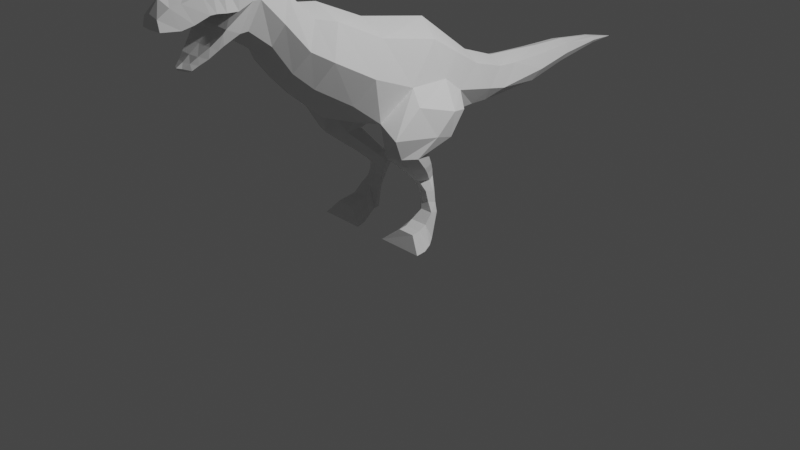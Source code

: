 # Source: Dinsosaur.blend  (saved by Blender 3.4.6; exported with 4.5.12 LTS)
import bpy
from mathutils import Matrix  # noqa: F401  (used for matrix-valued properties, if any)

bpy.ops.wm.read_factory_settings(use_empty=True)
scene = bpy.context.scene
scene.name = 'Scene'

# ---- collections
col_collection = bpy.data.collections.new('Collection'); scene.collection.children.link(col_collection)

# ---- world
world_world = bpy.data.worlds.new('World'); scene.world = world_world
world_world.use_nodes = True; world_world.node_tree.nodes.clear()
_N = world_world.node_tree.nodes; _L = world_world.node_tree.links
n0 = _N.new('ShaderNodeOutputWorld'); n0.name = 'World Output'; n0.location = (300, 300)
n1 = _N.new('ShaderNodeBackground'); n1.name = 'Background'; n1.location = (10, 300)
n1.inputs[0].default_value = (0.05088, 0.05088, 0.05088, 1.0)
_L.new(n1.outputs[0], n0.inputs[0])
n0.is_active_output = True
world_world.color = (0.05088, 0.05088, 0.05088)
world_world.use_sun_shadow = False
world_world.sun_shadow_jitter_overblur = 0.0

# ---- cameras
cam_camera = bpy.data.cameras.new('Camera')
cam_camera.clip_end = 100.0
cam_camera.ortho_scale = 7.314

# ---- lights
light_light = bpy.data.lights.new('Light', 'POINT')
light_light.transmission_factor = 0.0
light_light.energy = 1000.0
light_light.shadow_soft_size = 0.1
light_light.shadow_maximum_resolution = 0.006
light_light.use_absolute_resolution = True

# ---- meshes
me_plane = bpy.data.meshes.new('Plane')
me_plane.from_pydata([(0.3471, 0.1215, 1.929), (0.2064, 1.216, 1.388), (0.19, 0.8226, 1.079), (0.1781, 1.034, 1.067), (0.1514, 1.79, 1.087), (0.1046, 2.331, 1.178), (0.05268, 2.923, 1.307), (0.04848, 2.937, 1.236), (0.2928, -1.237, 2.373), (0.2695, -1.478, 1.943), (0.2231, -1.459, 2.621), (0.1935, -1.656, 2.815), (0.1935, -1.773, 2.875), (0.113, -2.192, 2.192), (0.08404, -2.269, 2.149), (0.03549, -2.405, 2.131), (0.4699, -0.7219, 1.765), (0.4616, -0.2605, 1.576), (0.3584, 0.476, 1.35), (0.2745, 0.9993, 1.218), (0.2573, 1.229, 1.167), (0.2106, 1.866, 1.208), (0.1467, 2.367, 1.262), (0.07005, 2.932, 1.271), (0.4699, -1.18, 2.021), (0.3894, -1.37, 2.136), (0.2967, -1.551, 2.39), (0.2573, -1.75, 2.624), (0.2573, -1.823, 2.629), (0.2248, -2.216, 2.577), (0.1201, -2.615, 2.497), (0.1118, -2.289, 2.233), (0.1596, -2.202, 2.303), (0.2319, -1.939, 2.85), (0.2461, -2.076, 2.572), (0.1859, -2.161, 2.78), (0.235, -2.163, 2.581), (0.3534, -0.5212, 2.069), (0.3252, -0.8633, 1.511), (0.2535, 0.8121, 1.519), (0.1876, 1.472, 1.364), (0.1516, 1.958, 1.352), (0.1077, 2.408, 1.356), (0.3534, -1.038, 2.322), (0.3252, -1.297, 1.776), (0.2053, -1.629, 2.195), (0.1781, -1.837, 2.364), (0.1781, -1.918, 2.36), (0.1684, -2.249, 2.739), (0.1343, -2.416, 2.687), (0.1143, -2.51, 2.668), (0.06345, -2.324, 2.113), (0.09133, -2.613, 2.592), (0.1953, -2.347, 2.519), (0.1662, -2.451, 2.488), (0.07943, -2.348, 2.181), (0.04828, -2.405, 2.145), (0.2444, -1.96, 2.565), (0.205, -2.07, 2.815), (0.1582, -2.067, 2.286), (0.2252, -2.082, 2.436), (0.2133, -2.104, 2.404), (0.1433, -2.113, 2.252), (0.0, -0.4717, 2.19), (0.0, -0.9527, 1.342), (0.0, 0.2221, 1.061), (0.0, 0.297, 2.043), (0.0, -0.6878, 1.237), (0.0, 0.8993, 1.588), (0.0, 1.288, 1.445), (0.0, 0.751, 1.023), (0.0, 1.553, 1.428), (0.0, 0.9547, 1.005), (0.0, 1.987, 1.396), (0.0, 1.758, 1.036), (0.0, 2.42, 1.383), (0.0, 2.315, 1.14), (0.0, 2.917, 1.312), (0.0, 2.936, 1.215), (0.0, 3.309, 1.227), (0.0, -0.9904, 2.422), (0.0, -1.344, 1.676), (0.0, -1.193, 2.452), (0.0, -1.522, 1.864), (0.0, -1.428, 2.698), (0.0, -1.66, 2.116), (0.0, -1.625, 2.878), (0.0, -1.872, 2.258), (0.0, -1.756, 2.957), (0.0, -1.957, 2.251), (0.0, -2.26, 2.793), (0.0, -2.185, 2.147), (0.0, -2.443, 2.743), (0.0, -2.263, 2.115), (0.0, -2.536, 2.728), (0.0, -2.321, 2.086), (0.0, -2.621, 2.623), (0.0, -2.419, 2.126), (0.0, -1.823, 2.629), (0.0, -2.213, 2.577), (0.0, -2.35, 2.519), (0.0, -2.458, 2.488), (0.0, -2.628, 2.497), (0.0, -2.297, 2.233), (0.0, -2.364, 2.181), (0.0, -2.429, 2.145), (0.0, -2.198, 2.303), (0.0, -1.924, 2.945), (0.0, -1.948, 2.565), (0.0, -2.062, 2.896), (0.0, -2.049, 2.225), (0.0, -2.069, 2.572), (0.0, -2.061, 2.436), (0.0, -2.158, 2.846), (0.0, -2.159, 2.581), (0.0, -2.086, 2.404), (0.0, -2.108, 2.19), (0.397, 0.2296, 1.533), (0.0, -0.2329, 1.149), (0.0, 0.5981, 1.815), (0.3003, 0.4668, 1.724), (0.2764, -0.1301, 1.245), (0.2979, 0.2926, 1.122), (0.6666, 0.08435, 1.316), (0.5152, 0.3673, 1.226), (0.6696, -0.1408, 1.12), (0.5875, 0.1206, 1.032), (0.5984, -0.3071, 1.431), (0.4066, -0.6104, 1.3), (0.6353, -0.6395, 1.201), (0.3286, -0.3882, 0.9545), (0.3519, -0.1814, 0.9374), (0.4263, -0.5677, 0.968), (0.6299, -0.3513, 0.9487), (0.5425, -0.1405, 0.9302), (0.5838, -0.5192, 0.9761), (0.3072, -0.002622, 0.2543), (0.3236, 0.05147, 0.2462), (0.3725, -0.05294, 0.2612), (0.5059, 0.02607, 0.2514), (0.4586, 0.0577, 0.2444), (0.5075, -0.04838, 0.2599), (0.333, -0.03842, 0.01062), (0.3254, 0.01702, 0.02812), (0.3027, -0.09091, 0.0182), (0.4885, -0.0478, 0.007718), (0.4147, 0.02325, 0.02629), (0.5514, -0.08106, 0.01531), (0.539, -0.3305, 0.1257), (0.6695, -0.3953, -0.024), (0.3639, -0.3361, 0.1291), (0.1807, -0.4011, -0.02044), (0.2895, 0.02008, 0.3417), (0.2728, -0.1846, 0.7651), (0.2647, 0.03181, 0.4439), (0.2165, 0.02185, 0.5463), (0.2319, -0.07807, 0.6647), (0.293, -0.03075, 0.753), (0.3041, 0.07466, 0.3339), (0.2494, 0.05277, 0.6542), (0.2297, 0.1184, 0.5488), (0.2781, 0.09745, 0.4357), (0.3476, -0.03066, 0.3496), (0.3496, -0.3268, 0.7723), (0.3176, -0.02919, 0.4515), (0.268, -0.07668, 0.5536), (0.2993, -0.1992, 0.6719), (0.5285, -0.1611, 0.7647), (0.4793, 0.0302, 0.3408), (0.4547, -0.05703, 0.6635), (0.3858, 0.03994, 0.5448), (0.4377, 0.04359, 0.4425), (0.4243, 0.0812, 0.3333), (0.4563, -0.007723, 0.7531), (0.3877, 0.1055, 0.4348), (0.3372, 0.1323, 0.5479), (0.3913, 0.07114, 0.6536), (0.4716, -0.3124, 0.7718), (0.4395, -0.02587, 0.3486), (0.406, -0.1871, 0.6711), (0.3495, -0.06707, 0.5526), (0.4012, -0.02336, 0.4504), (0.2467, -0.1943, 0.006171), (0.2014, -0.2962, -0.01187), (0.3644, -0.2493, 0.1416), (0.3382, -0.1488, 0.1676), (0.5386, -0.2435, 0.1389), (0.5193, -0.1406, 0.1653), (0.6284, -0.1858, 0.0038), (0.6685, -0.2902, -0.01471)], [], [(16, 38, 128, 17), (18, 122, 2, 19), (19, 2, 3, 20), (20, 3, 4, 21), (21, 4, 5, 22), (22, 5, 7, 23), (23, 7, 79), (16, 37, 43, 24), (24, 43, 8, 25), (25, 8, 10, 26), (26, 10, 11, 27), (27, 11, 12, 28), (57, 33, 58, 34), (36, 35, 48, 29), (29, 48, 49, 53), (53, 49, 50, 54), (54, 50, 52, 30), (51, 55, 56, 15), (14, 31, 55, 51), (13, 32, 31, 14), (62, 61, 32, 13), (47, 28, 60, 59), (46, 27, 28, 47), (45, 26, 27, 46), (9, 25, 26, 45), (44, 24, 25, 9), (38, 16, 24, 44), (6, 23, 79), (42, 22, 23, 6), (41, 21, 22, 42), (40, 20, 21, 41), (1, 19, 20, 40), (39, 18, 19, 1), (37, 16, 17, 0), (120, 117, 18, 39), (28, 12, 33, 57), (59, 60, 61, 62), (34, 58, 35, 36), (53, 54, 101, 100), (7, 5, 76, 78), (29, 53, 100, 99), (42, 6, 77, 75), (36, 29, 99, 114), (120, 39, 68, 119), (79, 7, 78), (55, 31, 103, 104), (6, 79, 77), (31, 32, 106, 103), (43, 37, 63, 80), (32, 61, 115, 106), (38, 44, 81, 64), (56, 55, 104, 105), (8, 43, 80, 82), (33, 12, 88, 107), (44, 9, 83, 81), (28, 57, 108, 98), (10, 8, 82, 84), (59, 62, 116, 110), (9, 45, 85, 83), (35, 58, 109, 113), (11, 10, 84, 86), (34, 36, 114, 111), (45, 46, 87, 85), (61, 60, 112, 115), (12, 11, 86, 88), (62, 13, 91, 116), (46, 47, 89, 87), (47, 59, 110, 89), (48, 35, 113, 90), (58, 33, 107, 109), (49, 48, 90, 92), (37, 0, 66, 63), (57, 34, 111, 108), (13, 14, 93, 91), (121, 128, 67, 118), (60, 28, 98, 112), (50, 49, 92, 94), (128, 38, 64, 67), (2, 122, 65, 70), (14, 51, 95, 93), (39, 1, 69, 68), (15, 56, 105, 97), (3, 2, 70, 72), (52, 50, 94, 96), (1, 40, 71, 69), (51, 15, 97, 95), (4, 3, 72, 74), (40, 41, 73, 71), (30, 52, 96, 102), (5, 4, 74, 76), (54, 30, 102, 101), (41, 42, 75, 73), (122, 121, 118, 65), (0, 120, 119, 66), (0, 17, 117, 120), (122, 18, 124, 126), (123, 125, 126, 124), (127, 129, 125, 123), (117, 17, 127, 123), (17, 128, 129, 127), (18, 117, 123, 124), (126, 125, 133, 134), (122, 126, 134, 131), (158, 172, 140, 137), (121, 122, 131, 130), (125, 129, 135, 133), (128, 121, 130, 132), (129, 128, 132, 135), (132, 130, 153, 163), (133, 135, 177, 167), (134, 133, 167, 173), (178, 162, 138, 141), (168, 178, 141, 139), (162, 152, 136, 138), (138, 136, 142, 144), (139, 141, 147, 145), (172, 168, 139, 140), (152, 158, 137, 136), (135, 132, 163, 177), (131, 134, 173, 157), (142, 143, 146, 145), (144, 142, 145, 147), (184, 183, 151, 150), (137, 140, 146, 143), (140, 139, 145, 146), (136, 137, 143, 142), (148, 150, 151, 149), (186, 184, 150, 148), (183, 189, 149, 151), (189, 186, 148, 149), (153, 157, 159, 156), (156, 159, 160, 155), (155, 160, 161, 154), (154, 161, 158, 152), (163, 153, 156, 166), (166, 156, 155, 165), (165, 155, 154, 164), (164, 154, 152, 162), (168, 172, 174, 171), (171, 174, 175, 170), (170, 175, 176, 169), (169, 176, 173, 167), (178, 168, 171, 181), (181, 171, 170, 180), (180, 170, 169, 179), (179, 169, 167, 177), (172, 158, 161, 174), (174, 161, 160, 175), (175, 160, 159, 176), (176, 159, 157, 173), (162, 178, 181, 164), (164, 181, 180, 165), (165, 180, 179, 166), (166, 179, 177, 163), (130, 131, 157, 153), (147, 141, 187, 188), (188, 187, 186, 189), (144, 147, 188, 182), (182, 188, 189, 183), (141, 138, 185, 187), (187, 185, 184, 186), (138, 144, 182, 185), (185, 182, 183, 184)])
_uv = me_plane.uv_layers.new(name='UVMap')
_uv.uv.foreach_set('vector', [0.5373, 0.0, 0.8665, 0.0, 0.8665, 0.4974, 0.5373, 0.5032, 0.5373, 1.0, 0.8665, 1.002, 0.8665, 1.0, 0.5373, 1.0, 0.5373, 1.0, 0.8665, 1.0, 0.8665, 1.0, 0.5373, 1.0, 0.5373, 1.0, 0.8665, 1.0, 0.8665, 1.0, 0.5373, 1.0, 0.5373, 1.0, 0.8665, 1.0, 0.8665, 1.0, 0.5373, 1.0, 0.5373, 1.0, 0.8665, 1.0, 0.8665, 1.0, 0.5373, 1.0, 0.5373, 1.0, 0.8665, 1.0, 0.0, 1.0, 0.5373, 0.0, 0.1343, 0.0, 0.1343, 0.0, 0.5373, 0.0, 0.5373, 0.0, 0.1343, 0.0, 0.1343, 0.0, 0.5373, 0.0, 0.5373, 0.0, 0.1343, 0.0, 0.1343, 0.0, 0.5373, 0.0, 0.5373, 0.0, 0.1343, 0.0, 0.1343, 0.0, 0.5373, 0.0, 0.5373, 0.0, 0.1343, 0.0, 0.1343, 0.0, 0.5373, 0.0, 0.5373, 0.0, 0.1343, 0.0, 0.1343, 0.0, 0.5373, 0.0, 0.5373, 0.0, 0.1343, 0.0, 0.1343, 0.0, 0.5373, 0.0, 0.5373, 0.0, 0.1343, 0.0, 0.1343, 0.0, 0.5373, 0.0, 0.5373, 0.0, 0.1343, 0.0, 0.1343, 0.0, 0.5373, 0.0, 0.5373, 0.0, 0.1343, 0.0, 0.1343, 0.0, 0.5373, 0.0, 0.9613, 0.0, 0.8658, 0.0, 0.9763, 0.0, 0.9932, 0.0, 0.939, 0.0, 0.7885, 0.0, 0.8658, 0.0, 0.9613, 0.0, 0.9332, 0.0, 0.7683, 0.0, 0.7885, 0.0, 0.939, 0.0, 0.9215, 0.0, 0.7279, 0.0, 0.7683, 0.0, 0.9332, 0.0, 0.8665, 0.0, 0.5373, 0.0, 0.69, 0.0, 0.9106, 0.0, 0.8665, 0.0, 0.5373, 0.0, 0.5373, 0.0, 0.8665, 0.0, 0.8665, 0.0, 0.5373, 0.0, 0.5373, 0.0, 0.8665, 0.0, 0.8665, 0.0, 0.5373, 0.0, 0.5373, 0.0, 0.8665, 0.0, 0.8665, 0.0, 0.5373, 0.0, 0.5373, 0.0, 0.8665, 0.0, 0.8665, 0.0, 0.5373, 0.0, 0.5373, 0.0, 0.8665, 0.0, 0.1343, 1.0, 0.5373, 1.0, 0.0, 1.0, 0.1343, 1.0, 0.5373, 1.0, 0.5373, 1.0, 0.1343, 1.0, 0.1343, 1.0, 0.5373, 1.0, 0.5373, 1.0, 0.1343, 1.0, 0.1343, 1.0, 0.5373, 1.0, 0.5373, 1.0, 0.1343, 1.0, 0.1343, 1.0, 0.5373, 1.0, 0.5373, 1.0, 0.1343, 1.0, 0.1343, 1.0, 0.5373, 1.0, 0.5373, 1.0, 0.1343, 1.0, 0.1343, 0.0, 0.5373, 0.0, 0.5373, 0.5032, 0.1343, 0.5032, 0.1343, 0.7516, 0.5373, 0.7516, 0.5373, 1.0, 0.1343, 1.0, 0.5373, 0.0, 0.1343, 0.0, 0.1343, 0.0, 0.5373, 0.0, 0.9106, 0.0, 0.69, 0.0, 0.7279, 0.0, 0.9215, 0.0, 0.5373, 0.0, 0.1343, 0.0, 0.1343, 0.0, 0.5373, 0.0, 0.5373, 0.0, 0.5373, 0.0, 0.5373, 0.0, 0.5373, 0.0, 0.8665, 1.0, 0.8665, 1.0, 1.0, 1.0, 1.0, 1.0, 0.5373, 0.0, 0.5373, 0.0, 0.5373, 0.0, 0.5373, 0.0, 0.1343, 1.0, 0.1343, 1.0, 0.0, 1.0, 0.0, 1.0, 0.5373, 0.0, 0.5373, 0.0, 0.5373, 0.0, 0.5373, 0.0, 0.1343, 0.7516, 0.1343, 1.0, 0.0, 1.0, 0.0, 0.7516, 0.0, 1.0, 0.8665, 1.0, 1.0, 1.0, 0.8658, 0.0, 0.7885, 0.0, 0.7885, 0.0, 0.8658, 0.0, 0.1343, 1.0, 0.0, 1.0, 0.0, 1.0, 0.7885, 0.0, 0.7683, 0.0, 0.7683, 0.0, 0.7885, 0.0, 0.1343, 0.0, 0.1343, 0.0, 0.0, 0.0, 0.0, 0.0, 0.7683, 0.0, 0.7279, 0.0, 0.7279, 0.0, 0.7683, 0.0, 0.8665, 0.0, 0.8665, 0.0, 1.0, 0.0, 1.0, 0.0, 0.9763, 0.0, 0.8658, 0.0, 0.8658, 0.0, 0.9763, 0.0, 0.1343, 0.0, 0.1343, 0.0, 0.0, 0.0, 0.0, 0.0, 0.1343, 0.0, 0.1343, 0.0, 0.0, 0.0, 0.0, 0.0, 0.8665, 0.0, 0.8665, 0.0, 1.0, 0.0, 1.0, 0.0, 0.5373, 0.0, 0.5373, 0.0, 0.5373, 0.0, 0.5373, 0.0, 0.1343, 0.0, 0.1343, 0.0, 0.0, 0.0, 0.0, 0.0, 0.9106, 0.0, 0.9215, 0.0, 1.0, 0.0, 1.0, 0.0, 0.8665, 0.0, 0.8665, 0.0, 1.0, 0.0, 1.0, 0.0, 0.1343, 0.0, 0.1343, 0.0, 0.0, 0.0, 0.0, 0.0, 0.1343, 0.0, 0.1343, 0.0, 0.0, 0.0, 0.0, 0.0, 0.5373, 0.0, 0.5373, 0.0, 0.5373, 0.0, 0.5373, 0.0, 0.8665, 0.0, 0.8665, 0.0, 1.0, 0.0, 1.0, 0.0, 0.7279, 0.0, 0.69, 0.0, 0.69, 0.0, 0.7279, 0.0, 0.1343, 0.0, 0.1343, 0.0, 0.0, 0.0, 0.0, 0.0, 0.9215, 0.0, 0.9332, 0.0, 1.0, 0.0, 1.0, 0.0, 0.8665, 0.0, 0.8665, 0.0, 1.0, 0.0, 1.0, 0.0, 0.8665, 0.0, 0.9106, 0.0, 1.0, 0.0, 1.0, 0.0, 0.1343, 0.0, 0.1343, 0.0, 0.0, 0.0, 0.0, 0.0, 0.1343, 0.0, 0.1343, 0.0, 0.0, 0.0, 0.0, 0.0, 0.1343, 0.0, 0.1343, 0.0, 0.0, 0.0, 0.0, 0.0, 0.1343, 0.0, 0.1343, 0.5032, 0.0, 0.5032, 0.0, 0.0, 0.5373, 0.0, 0.5373, 0.0, 0.5373, 0.0, 0.5373, 0.0, 0.9332, 0.0, 0.939, 0.0, 1.0, 0.0, 1.0, 0.0, 0.8665, 0.7516, 0.8665, 0.4974, 1.0, 0.5032, 1.0, 0.7516, 0.69, 0.0, 0.5373, 0.0, 0.5373, 0.0, 0.69, 0.0, 0.1343, 0.0, 0.1343, 0.0, 0.0, 0.0, 0.0, 0.0, 0.8665, 0.4974, 0.8665, 0.0, 1.0, 0.0, 1.0, 0.5032, 0.8665, 1.0, 0.8665, 1.002, 1.0, 1.0, 1.0, 1.0, 0.939, 0.0, 0.9613, 0.0, 1.0, 0.0, 1.0, 0.0, 0.1343, 1.0, 0.1343, 1.0, 0.0, 1.0, 0.0, 1.0, 0.9932, 0.0, 0.9763, 0.0, 0.9763, 0.0, 1.0, 0.0, 0.8665, 1.0, 0.8665, 1.0, 1.0, 1.0, 1.0, 1.0, 0.1343, 0.0, 0.1343, 0.0, 0.0, 0.0, 0.0, 0.0, 0.1343, 1.0, 0.1343, 1.0, 0.0, 1.0, 0.0, 1.0, 0.9613, 0.0, 0.9932, 0.0, 1.0, 0.0, 1.0, 0.0, 0.8665, 1.0, 0.8665, 1.0, 1.0, 1.0, 1.0, 1.0, 0.1343, 1.0, 0.1343, 1.0, 0.0, 1.0, 0.0, 1.0, 0.5373, 0.0, 0.1343, 0.0, 0.0, 0.0, 0.5373, 0.0, 0.8665, 1.0, 0.8665, 1.0, 1.0, 1.0, 1.0, 1.0, 0.5373, 0.0, 0.5373, 0.0, 0.5373, 0.0, 0.5373, 0.0, 0.1343, 1.0, 0.1343, 1.0, 0.0, 1.0, 0.0, 1.0, 0.8665, 1.002, 0.8665, 0.7516, 1.0, 0.7516, 1.0, 1.0, 0.1343, 0.5032, 0.1343, 0.7516, 0.0, 0.7516, 0.0, 0.5032, 0.1343, 0.5032, 0.5373, 0.5032, 0.5373, 0.7516, 0.1343, 0.7516, 0.8665, 1.002, 0.5373, 1.0, 0.6129, 1.0, 0.8665, 1.0, 0.6129, 0.7516, 0.8665, 0.7516, 0.8665, 1.0, 0.6129, 1.0, 0.6129, 0.5032, 0.8665, 0.5032, 0.8665, 0.7516, 0.6129, 0.7516, 0.5373, 0.7516, 0.5373, 0.5032, 0.6129, 0.5032, 0.6129, 0.7516, 0.5373, 0.5032, 0.8665, 0.4974, 0.8665, 0.5032, 0.6129, 0.5032, 0.5373, 1.0, 0.5373, 0.7516, 0.6129, 0.7516, 0.6129, 1.0, 0.8665, 1.0, 0.8665, 0.7516, 0.8665, 0.7516, 0.8665, 0.9847, 0.8665, 1.002, 0.8665, 1.0, 0.8665, 0.9847, 0.8665, 0.9969, 0.8665, 1.0, 0.8665, 1.0, 0.8665, 1.0, 0.8665, 1.0, 0.8665, 0.7516, 0.8665, 1.002, 0.8665, 0.9969, 0.8665, 0.7516, 0.8665, 0.7516, 0.8665, 0.5032, 0.8665, 0.5032, 0.8665, 0.7516, 0.8665, 0.4974, 0.8665, 0.7516, 0.8665, 0.7516, 0.8665, 0.5032, 0.8665, 0.5032, 0.8665, 0.4974, 0.8665, 0.5032, 0.8665, 0.5032, 0.8665, 0.5032, 0.8665, 0.7516, 0.8665, 0.7516, 0.8665, 0.5032, 0.8665, 0.7516, 0.8665, 0.5032, 0.8665, 0.5032, 0.8665, 0.7516, 0.8665, 0.9847, 0.8665, 0.7516, 0.8665, 0.7516, 0.8665, 1.0, 0.8665, 0.5032, 0.8665, 0.5032, 0.8665, 0.5032, 0.8665, 0.5032, 0.8665, 0.7516, 0.8665, 0.5032, 0.8665, 0.5032, 0.8665, 0.7516, 0.8665, 0.5032, 0.8665, 0.7516, 0.8665, 0.7516, 0.8665, 0.5032, 0.8665, 0.5032, 0.8665, 0.7516, 0.8665, 0.7516, 0.8665, 0.5032, 0.8665, 0.7516, 0.8665, 0.5032, 0.8665, 0.5032, 0.8665, 0.7516, 0.8665, 1.0, 0.8665, 0.7516, 0.8665, 0.7516, 0.8665, 1.0, 0.8665, 0.7516, 0.8665, 1.0, 0.8665, 1.0, 0.8665, 0.7516, 0.8665, 0.5032, 0.8665, 0.5032, 0.8665, 0.5032, 0.8665, 0.5032, 0.8665, 0.9969, 0.8665, 0.9847, 0.8665, 1.0, 0.8665, 1.0, 0.8665, 0.7516, 0.8665, 1.0, 0.8665, 1.0, 0.8665, 0.7516, 0.8665, 0.5032, 0.8665, 0.7516, 0.8665, 0.7516, 0.8665, 0.5032, 0.8665, 0.5032, 0.8665, 0.5032, 0.8665, 0.5032, 0.8665, 0.5032, 0.8665, 1.0, 0.8665, 1.0, 0.8665, 1.0, 0.8665, 1.0, 0.8665, 1.0, 0.8665, 0.7516, 0.8665, 0.7516, 0.8665, 1.0, 0.8665, 0.7516, 0.8665, 1.0, 0.8665, 1.0, 0.8665, 0.7516, 0.8665, 0.5032, 0.8665, 0.5032, 0.8665, 0.5032, 0.8665, 0.5032, 0.8665, 0.5032, 0.8665, 0.5032, 0.8665, 0.5032, 0.8665, 0.5032, 0.8665, 0.5032, 0.8665, 0.5032, 0.8665, 0.5032, 0.8665, 0.5032, 0.8665, 0.5032, 0.8665, 0.5032, 0.8665, 0.5032, 0.8665, 0.5032, 0.8665, 0.7516, 0.8665, 1.0, 0.8665, 0.9796, 0.8665, 0.7098, 0.8665, 0.7098, 0.8665, 0.9796, 0.8665, 0.9197, 0.8665, 0.6642, 0.8665, 0.6642, 0.8665, 0.9197, 0.8665, 0.9756, 0.8665, 0.6949, 0.8665, 0.6949, 0.8665, 0.9756, 0.8665, 1.0, 0.8665, 0.7516, 0.8665, 0.5032, 0.8665, 0.7516, 0.8665, 0.7098, 0.8665, 0.4853, 0.8665, 0.4853, 0.8665, 0.7098, 0.8665, 0.6642, 0.8665, 0.5032, 0.8665, 0.5032, 0.8665, 0.6642, 0.8665, 0.6949, 0.8665, 0.4711, 0.8665, 0.4711, 0.8665, 0.6949, 0.8665, 0.7516, 0.8665, 0.5032, 0.8665, 0.7516, 0.8665, 1.0, 0.8665, 0.9758, 0.8665, 0.6909, 0.8665, 0.6909, 0.8665, 0.9758, 0.8665, 0.919, 0.8665, 0.6584, 0.8665, 0.6584, 0.8665, 0.919, 0.8665, 0.9848, 0.8665, 0.7255, 0.8665, 0.7255, 0.8665, 0.9848, 0.8665, 1.0, 0.8665, 0.7516, 0.8665, 0.5032, 0.8665, 0.7516, 0.8665, 0.6909, 0.8665, 0.47, 0.8665, 0.47, 0.8665, 0.6909, 0.8665, 0.6584, 0.8665, 0.5032, 0.8665, 0.5032, 0.8665, 0.6584, 0.8665, 0.7255, 0.8665, 0.4888, 0.8665, 0.4888, 0.8665, 0.7255, 0.8665, 0.7516, 0.8665, 0.5032, 0.8665, 1.0, 0.8665, 1.0, 0.8665, 0.9756, 0.8665, 0.9758, 0.8665, 0.9758, 0.8665, 0.9756, 0.8665, 0.9197, 0.8665, 0.919, 0.8665, 0.919, 0.8665, 0.9197, 0.8665, 0.9796, 0.8665, 0.9848, 0.8665, 0.9848, 0.8665, 0.9796, 0.8665, 1.0, 0.8665, 1.0, 0.8665, 0.5032, 0.8665, 0.5032, 0.8665, 0.47, 0.8665, 0.4711, 0.8665, 0.4711, 0.8665, 0.47, 0.8665, 0.5032, 0.8665, 0.5032, 0.8665, 0.5032, 0.8665, 0.5032, 0.8665, 0.4888, 0.8665, 0.4853, 0.8665, 0.4853, 0.8665, 0.4888, 0.8665, 0.5032, 0.8665, 0.5032, 0.8665, 0.7516, 0.8665, 0.9969, 0.8665, 1.0, 0.8665, 0.7516, 0.8665, 0.5032, 0.8665, 0.5032, 0.8665, 0.5032, 0.8665, 0.5032, 0.8665, 0.5032, 0.8665, 0.5032, 0.8665, 0.5032, 0.8665, 0.5032, 0.8665, 0.5032, 0.8665, 0.5032, 0.8665, 0.5032, 0.8665, 0.5032, 0.8665, 0.5032, 0.8665, 0.5032, 0.8665, 0.5032, 0.8665, 0.5032, 0.8665, 0.5032, 0.8665, 0.5032, 0.8665, 0.5032, 0.8665, 0.5032, 0.8665, 0.5032, 0.8665, 0.5032, 0.8665, 0.5032, 0.8665, 0.5032, 0.8665, 0.5032, 0.8665, 0.5032, 0.8665, 0.5032, 0.8665, 0.5032, 0.8665, 0.5032, 0.8665, 0.5032, 0.8665, 0.5032, 0.8665, 0.5032])
me_plane.update()

# ---- objects
ob_light = bpy.data.objects.new('Light', light_light)
ob_camera = bpy.data.objects.new('Camera', cam_camera)
ob_front = bpy.data.objects.new('Front', None)
ob_side = bpy.data.objects.new('Side', None)
ob_plane = bpy.data.objects.new('Plane', me_plane)

# ---- transforms, parenting, visibility, modifiers, constraints
ob_light.location = (4.076, 1.005, 5.904)
ob_light.rotation_euler = (0.6503, 0.05522, 1.866)
ob_light.lock_rotations_4d = False
ob_light.empty_display_type = 'ARROWS'
ob_light.color = (0.0, 0.0, 0.0, 0.0)
ob_light.lineart.crease_threshold = 0.0
ob_camera.location = (7.359, -6.926, 4.958)
ob_camera.rotation_euler = (1.109, 0.0, 0.8149)
ob_camera.lock_rotations_4d = False
ob_camera.empty_display_type = 'ARROWS'
ob_camera.color = (0.0, 0.0, 0.0, 0.0)
ob_camera.display_type = 'WIRE'
ob_camera.lineart.crease_threshold = 0.0
ob_front.location = (0.04774, 2.325, 1.345)
ob_front.rotation_euler = (1.571, -0.0, 0.0)
ob_front.scale = (1.163, 1.163, 1.163)
ob_front.empty_display_type = 'IMAGE'
ob_front.empty_display_size = 5.0
ob_front.use_empty_image_alpha = True
ob_front.color = (1.0, 1.0, 1.0, 0.2)
ob_front.hide_select = True
ob_side.location = (-2.0, 0.15, 1.564)
ob_side.rotation_euler = (1.571, -0.0, 4.712)
ob_side.scale = (1.436, 1.436, 1.436)
ob_side.empty_display_type = 'IMAGE'
ob_side.empty_display_size = 5.0
ob_side.use_empty_image_alpha = True
ob_side.color = (1.0, 1.0, 1.0, 0.2)
ob_side.hide_select = True
ob_plane.location = (0.0, 0.0, 0.0)
_m = ob_plane.modifiers.new('Mirror', 'MIRROR')
_m.use_clip = True

# ---- collection membership
col_collection.objects.link(ob_light)
col_collection.objects.link(ob_camera)
col_collection.objects.link(ob_front)
col_collection.objects.link(ob_side)
col_collection.objects.link(ob_plane)

# ---- scene / render settings (as saved in the file)
scene.camera = ob_camera
scene.frame_start = 1; scene.frame_end = 250; scene.frame_set(178)
scene.render.engine = 'BLENDER_EEVEE_NEXT'
scene.cycles.sampling_pattern = 'TABULATED_SOBOL'
scene.cycles.use_light_tree = False
scene.view_settings.view_transform = 'Filmic'
bpy.context.view_layer.update()
